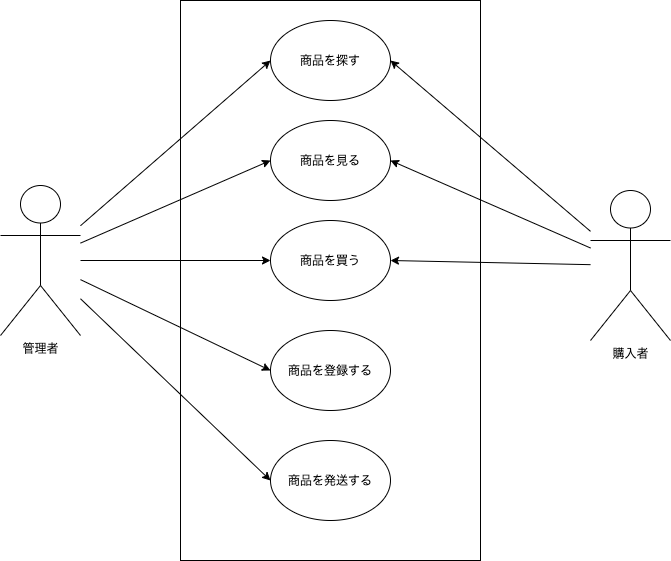

The diagram above was exported from draw.io. Its source (the exported page's mxGraphModel, read from the mxfile embedded in the PNG):
<mxGraphModel dx="960" dy="1254" grid="1" gridSize="10" guides="1" tooltips="1" connect="1" arrows="1" fold="1" page="1" pageScale="1" pageWidth="827" pageHeight="1169" math="0" shadow="0">
  <root>
    <mxCell id="0" />
    <mxCell id="1" parent="0" />
    <mxCell id="3" value="" style="whiteSpace=wrap;html=1;" parent="1" vertex="1">
      <mxGeometry x="290" y="170" width="300" height="560" as="geometry" />
    </mxCell>
    <mxCell id="11" style="edgeStyle=none;html=1;entryX=0;entryY=0.5;entryDx=0;entryDy=0;" parent="1" source="2" target="5" edge="1">
      <mxGeometry relative="1" as="geometry" />
    </mxCell>
    <mxCell id="12" style="edgeStyle=none;html=1;entryX=0;entryY=0.5;entryDx=0;entryDy=0;" parent="1" source="2" target="6" edge="1">
      <mxGeometry relative="1" as="geometry" />
    </mxCell>
    <mxCell id="13" style="edgeStyle=none;html=1;entryX=0;entryY=0.5;entryDx=0;entryDy=0;" parent="1" source="2" target="7" edge="1">
      <mxGeometry relative="1" as="geometry" />
    </mxCell>
    <mxCell id="14" style="edgeStyle=none;html=1;entryX=0;entryY=0.5;entryDx=0;entryDy=0;" parent="1" source="2" target="8" edge="1">
      <mxGeometry relative="1" as="geometry" />
    </mxCell>
    <mxCell id="15" style="edgeStyle=none;html=1;entryX=0;entryY=0.5;entryDx=0;entryDy=0;" parent="1" source="2" target="9" edge="1">
      <mxGeometry relative="1" as="geometry" />
    </mxCell>
    <mxCell id="2" value="管理者" style="shape=umlActor;verticalLabelPosition=bottom;verticalAlign=top;html=1;outlineConnect=0;" parent="1" vertex="1">
      <mxGeometry x="110" y="355" width="80" height="150" as="geometry" />
    </mxCell>
    <mxCell id="5" value="商品を探す" style="ellipse;whiteSpace=wrap;html=1;" parent="1" vertex="1">
      <mxGeometry x="380" y="190" width="120" height="80" as="geometry" />
    </mxCell>
    <mxCell id="6" value="商品を見る" style="ellipse;whiteSpace=wrap;html=1;" parent="1" vertex="1">
      <mxGeometry x="380" y="290" width="120" height="80" as="geometry" />
    </mxCell>
    <mxCell id="7" value="商品を買う" style="ellipse;whiteSpace=wrap;html=1;" parent="1" vertex="1">
      <mxGeometry x="380" y="390" width="120" height="80" as="geometry" />
    </mxCell>
    <mxCell id="8" value="商品を登録する" style="ellipse;whiteSpace=wrap;html=1;" parent="1" vertex="1">
      <mxGeometry x="380" y="500" width="120" height="80" as="geometry" />
    </mxCell>
    <mxCell id="9" value="商品を発送する" style="ellipse;whiteSpace=wrap;html=1;" parent="1" vertex="1">
      <mxGeometry x="380" y="610" width="120" height="80" as="geometry" />
    </mxCell>
    <mxCell id="17" style="edgeStyle=none;html=1;entryX=1;entryY=0.5;entryDx=0;entryDy=0;" parent="1" source="16" target="5" edge="1">
      <mxGeometry relative="1" as="geometry" />
    </mxCell>
    <mxCell id="18" style="edgeStyle=none;html=1;entryX=1;entryY=0.5;entryDx=0;entryDy=0;" parent="1" source="16" target="6" edge="1">
      <mxGeometry relative="1" as="geometry" />
    </mxCell>
    <mxCell id="19" style="edgeStyle=none;html=1;entryX=1;entryY=0.5;entryDx=0;entryDy=0;" parent="1" source="16" target="7" edge="1">
      <mxGeometry relative="1" as="geometry" />
    </mxCell>
    <mxCell id="16" value="購入者" style="shape=umlActor;verticalLabelPosition=bottom;verticalAlign=top;html=1;outlineConnect=0;" parent="1" vertex="1">
      <mxGeometry x="700" y="360" width="80" height="150" as="geometry" />
    </mxCell>
  </root>
</mxGraphModel>